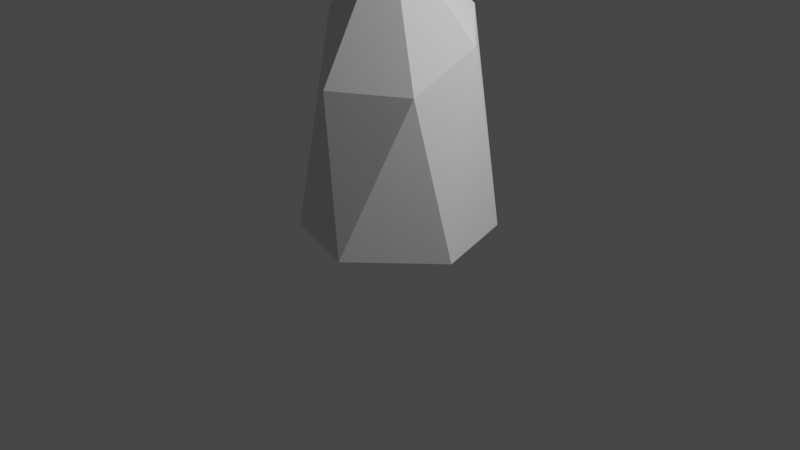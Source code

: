 # Source: Crystals__2_SM.blend  (saved by Blender 2.92.15; exported with 4.5.12 LTS)
import bpy
from mathutils import Matrix  # noqa: F401  (used for matrix-valued properties, if any)

bpy.ops.wm.read_factory_settings(use_empty=True)
scene = bpy.context.scene
scene.name = 'Scene'

# ---- collections
col_collection = bpy.data.collections.new('Collection'); scene.collection.children.link(col_collection)

# ---- world
world_world = bpy.data.worlds.new('World'); scene.world = world_world
world_world.use_nodes = True; world_world.node_tree.nodes.clear()
_N = world_world.node_tree.nodes; _L = world_world.node_tree.links
n0 = _N.new('ShaderNodeOutputWorld'); n0.name = 'World Output'; n0.location = (300, 300)
n1 = _N.new('ShaderNodeBackground'); n1.name = 'Background'; n1.location = (10, 300)
n1.inputs[0].default_value = (0.05088, 0.05088, 0.05088, 1.0)
_L.new(n1.outputs[0], n0.inputs[0])
n0.is_active_output = True
world_world.color = (0.05088, 0.05088, 0.05088)
world_world.use_sun_shadow = False
world_world.sun_shadow_jitter_overblur = 0.0

# ---- cameras
cam_camera = bpy.data.cameras.new('Camera')
cam_camera.clip_end = 100.0
cam_camera.ortho_scale = 7.314

# ---- lights
light_light = bpy.data.lights.new('Light', 'POINT')
light_light.transmission_factor = 0.0
light_light.energy = 1000.0
light_light.shadow_soft_size = 0.1
light_light.shadow_maximum_resolution = 0.006
light_light.use_absolute_resolution = True

# ---- meshes
me_icosphere = bpy.data.meshes.new('Icosphere')
me_icosphere.from_pydata([(0.7738, 0.6234, -0.0008844), (0.2382, 0.7679, 2.122), (-0.5827, 0.4113, 2.124), (-0.741, -0.2219, 2.085), (0.09812, -0.2112, 3.071), (-0.03097, -0.9101, 1.579), (-0.9511, -0.309, 3.619e-09), (0.7776, -0.5543, 1.629), (1.04, -0.309, 1.005e-08), (-0.3433, 0.9459, -0.01493), (-0.9511, 0.309, 1.091e-08), (-0.5878, -0.809, 8.102e-09), (0.8731, 0.1088, 1.975), (0.285, -1.046, -0.001118), (-0.2441, -0.9022, -0.0004403)], [], [(5, 7, 4), (4, 12, 1), (4, 1, 2), (3, 5, 4), (12, 4, 7), (12, 0, 1), (10, 6, 3), (3, 11, 5), (11, 14, 5), (5, 13, 7), (8, 7, 13), (12, 7, 8), (9, 1, 0), (12, 8, 0), (4, 2, 3), (2, 1, 9), (2, 10, 3), (2, 9, 10), (3, 6, 11), (5, 14, 13)])
_uv = me_icosphere.uv_layers.new(name='UVMap')
_uv.uv.foreach_set('vector', [0.7368, 0.1888, 0.7885, 0.4607, 0.5131, 0.4061, 0.5131, 0.4061, 0.698, 0.6099, 0.5099, 0.7028, 0.5131, 0.4061, 0.5099, 0.7028, 0.3188, 0.623, 0.2435, 0.4735, 0.3095, 0.1707, 0.5131, 0.4061, 0.698, 0.6099, 0.5131, 0.4061, 0.7885, 0.4607, 0.698, 0.6099, 0.7148, 0.8616, 0.5099, 0.7028, 0.08701, 0.697, 0.02539, 0.4873, 0.2435, 0.4735, 0.2435, 0.4735, 0.04934, 0.2691, 0.3095, 0.1707, 0.04934, 0.2691, 0.1063, 0.1539, 0.3095, 0.1707, 0.7368, 0.1888, 0.9586, 0.243, 0.7885, 0.4607, 0.9373, 0.6066, 0.7885, 0.4607, 0.9586, 0.243, 0.698, 0.6099, 0.7885, 0.4607, 0.9373, 0.6066, 0.3252, 0.9003, 0.5099, 0.7028, 0.7148, 0.8616, 0.698, 0.6099, 0.9373, 0.6066, 0.7148, 0.8616, 0.5131, 0.4061, 0.3188, 0.623, 0.2435, 0.4735, 0.3188, 0.623, 0.5099, 0.7028, 0.3252, 0.9003, 0.3188, 0.623, 0.08701, 0.697, 0.2435, 0.4735, 0.3188, 0.623, 0.3252, 0.9003, 0.08701, 0.697, 0.2435, 0.4735, 0.02539, 0.4873, 0.04934, 0.2691, 0.7368, 0.1888, 0.8927, 0.05413, 0.9586, 0.243])
me_icosphere.use_remesh_fix_poles = True
me_icosphere.use_remesh_preserve_attributes = False
me_icosphere.use_mirror_vertex_groups = False
me_icosphere.update()

# ---- objects
ob_light = bpy.data.objects.new('Light', light_light)
ob_camera = bpy.data.objects.new('Camera', cam_camera)
ob_icosphere = bpy.data.objects.new('Icosphere', me_icosphere)

# ---- transforms, parenting, visibility, modifiers, constraints
ob_light.location = (4.076, 1.005, 5.904)
ob_light.rotation_euler = (0.6503, 0.05522, 1.866)
ob_light.lock_rotations_4d = False
ob_light.empty_display_type = 'ARROWS'
ob_light.color = (0.0, 0.0, 0.0, 0.0)
ob_light.lineart.crease_threshold = 0.0
ob_camera.location = (7.359, -6.926, 4.958)
ob_camera.rotation_euler = (1.109, 0.0, 0.8149)
ob_camera.lock_rotations_4d = False
ob_camera.empty_display_type = 'ARROWS'
ob_camera.color = (0.0, 0.0, 0.0, 0.0)
ob_camera.display_type = 'WIRE'
ob_camera.lineart.crease_threshold = 0.0
ob_icosphere.location = (0.0, 0.0, 0.0)
ob_icosphere.lineart.crease_threshold = 0.0

# ---- collection membership
col_collection.objects.link(ob_light)
col_collection.objects.link(ob_camera)
col_collection.objects.link(ob_icosphere)

# ---- scene / render settings (as saved in the file)
scene.camera = ob_camera
scene.frame_start = 1; scene.frame_end = 250; scene.frame_set(1)
scene.render.engine = 'BLENDER_EEVEE_NEXT'
scene.cycles.use_denoising = False
scene.cycles.samples = 128
scene.cycles.sampling_pattern = 'TABULATED_SOBOL'
scene.cycles.use_adaptive_sampling = False
scene.cycles.use_light_tree = False
scene.view_settings.view_transform = 'Filmic'
bpy.context.view_layer.update()
